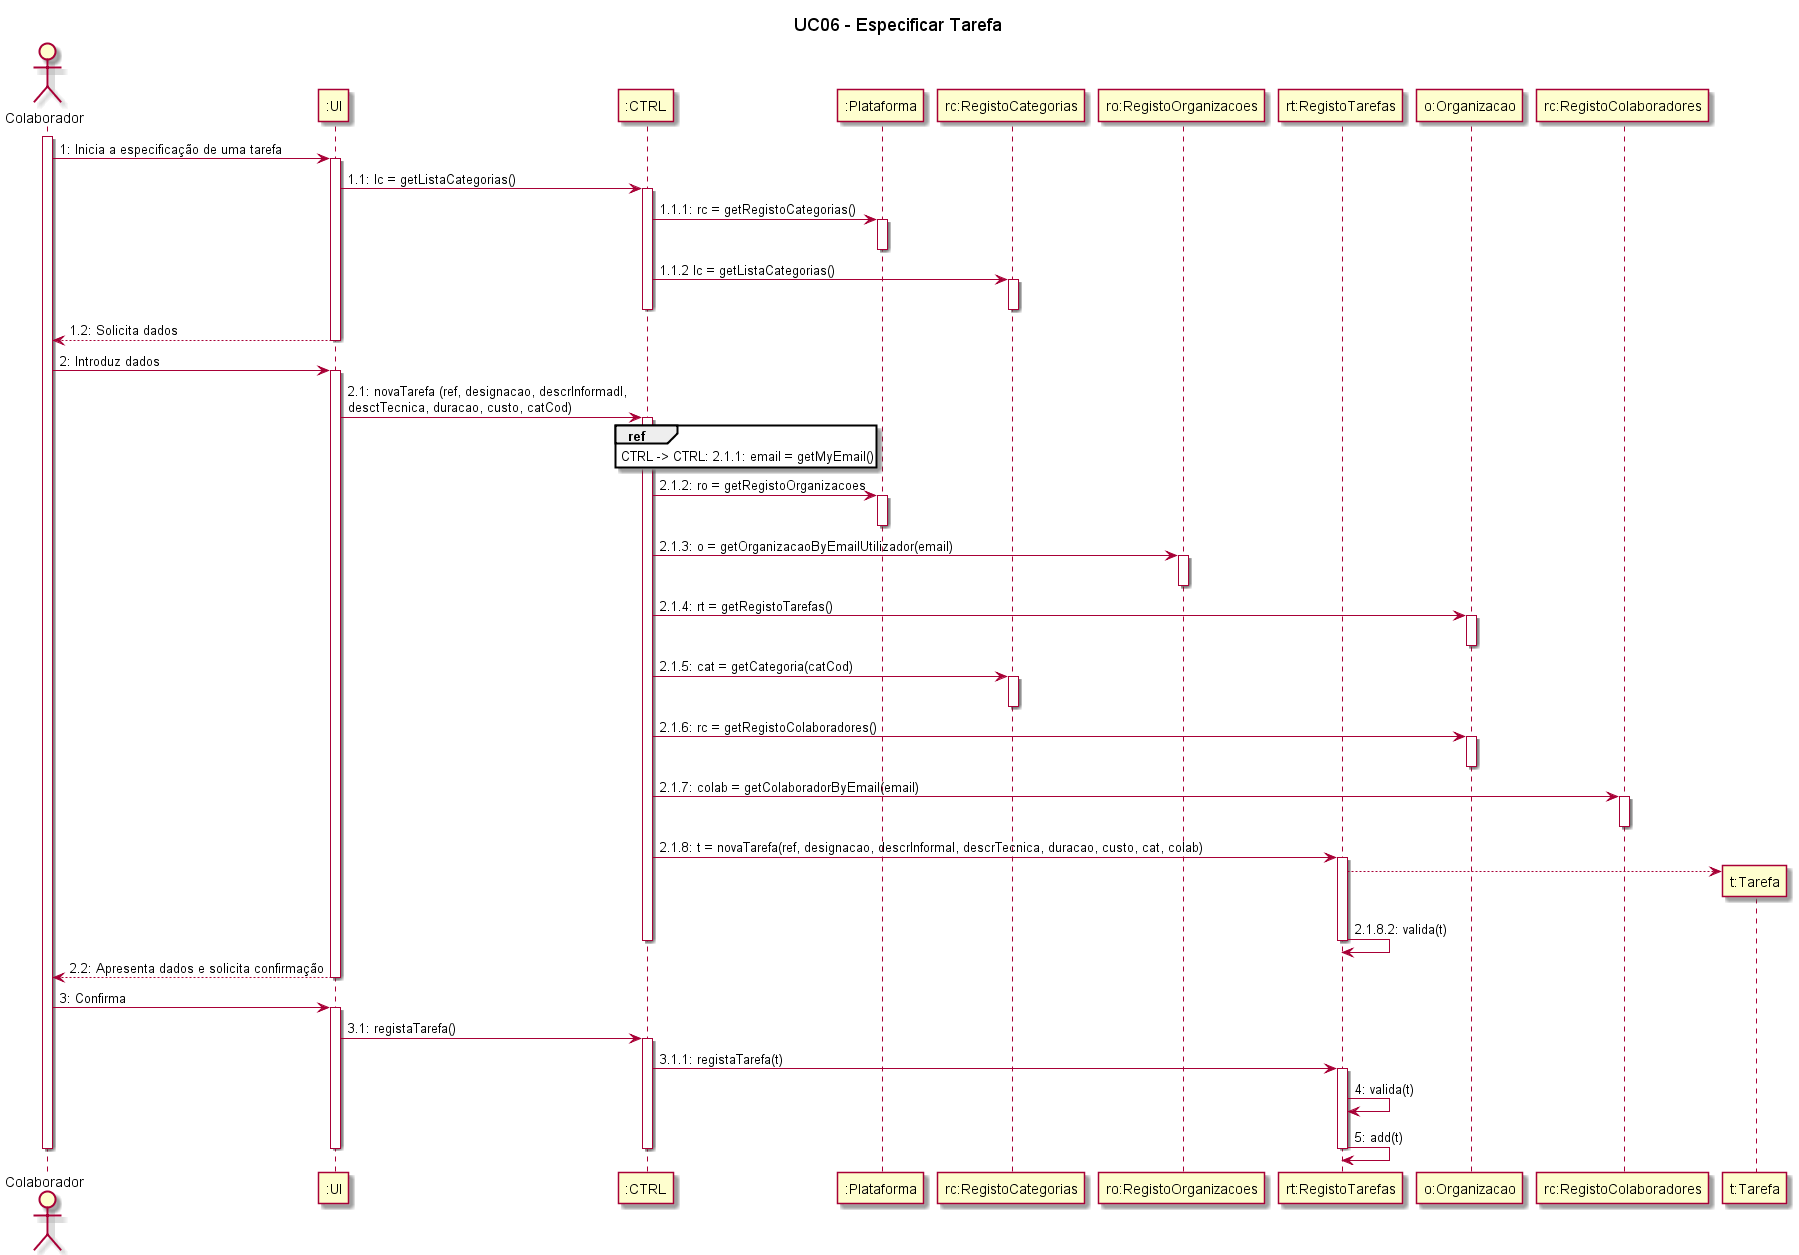

The diagram above was rendered by PlantUML. Its source (embedded in the PNG):
@startuml

title UC06 - Especificar Tarefa


actor Colaborador 
participant ":UI" as UI
participant ":CTRL" as CTRL
participant ":Plataforma" as Plataforma
participant "rc:RegistoCategorias" as RegistoCategorias
participant "ro:RegistoOrganizacoes" as RegistoOrganizacoes
participant "rt:RegistoTarefas" as RegistoTarefas
participant "o:Organizacao" as Organizacao
participant "rc:RegistoColaboradores" as RegistoColaboradores

activate Colaborador
Colaborador -> UI: 1: Inicia a especificação de uma tarefa
activate UI
UI -> CTRL: 1.1: lc = getListaCategorias()
activate CTRL
CTRL -> Plataforma: 1.1.1: rc = getRegistoCategorias()
activate Plataforma
deactivate Plataforma
CTRL -> RegistoCategorias: 1.1.2 lc = getListaCategorias()
activate RegistoCategorias
deactivate RegistoCategorias
deactivate CTRL
UI --> Colaborador: 1.2: Solicita dados
deactivate UI

Colaborador -> UI: 2: Introduz dados
activate UI
UI -> CTRL: 2.1: novaTarefa (ref, designacao, descrInformadl, \ndesctTecnica, duracao, custo, catCod)
activate CTRL
ref over CTRL
CTRL -> CTRL: 2.1.1: email = getMyEmail()
end ref
CTRL -> Plataforma: 2.1.2: ro = getRegistoOrganizacoes
activate Plataforma
deactivate Plataforma
CTRL -> RegistoOrganizacoes: 2.1.3: o = getOrganizacaoByEmailUtilizador(email)
activate RegistoOrganizacoes
deactivate RegistoOrganizacoes
CTRL -> Organizacao: 2.1.4: rt = getRegistoTarefas()
activate Organizacao
deactivate Organizacao
CTRL -> RegistoCategorias: 2.1.5: cat = getCategoria(catCod)
activate RegistoCategorias
deactivate RegistoCategorias
CTRL -> Organizacao: 2.1.6: rc = getRegistoColaboradores()
activate Organizacao
deactivate Organizacao
CTRL -> RegistoColaboradores: 2.1.7: colab = getColaboradorByEmail(email)
activate RegistoColaboradores
deactivate RegistoColaboradores
CTRL -> RegistoTarefas: 2.1.8: t = novaTarefa(ref, designacao, descrInformal, descrTecnica, duracao, custo, cat, colab)
activate RegistoTarefas
RegistoTarefas --> "t:Tarefa" **
RegistoTarefas -> RegistoTarefas: 2.1.8.2: valida(t)
deactivate RegistoTarefas
deactivate CTRL
UI --> Colaborador: 2.2: Apresenta dados e solicita confirmação
deactivate UI
Colaborador -> UI: 3: Confirma
activate UI
UI -> CTRL: 3.1: registaTarefa()
activate CTRL
CTRL -> RegistoTarefas: 3.1.1: registaTarefa(t)
activate RegistoTarefas
RegistoTarefas -> RegistoTarefas: 4: valida(t)
RegistoTarefas -> RegistoTarefas: 5: add(t)
deactivate RegistoTarefas
deactivate CTRL
deactivate UI
deactivate Colaborador











@enduml